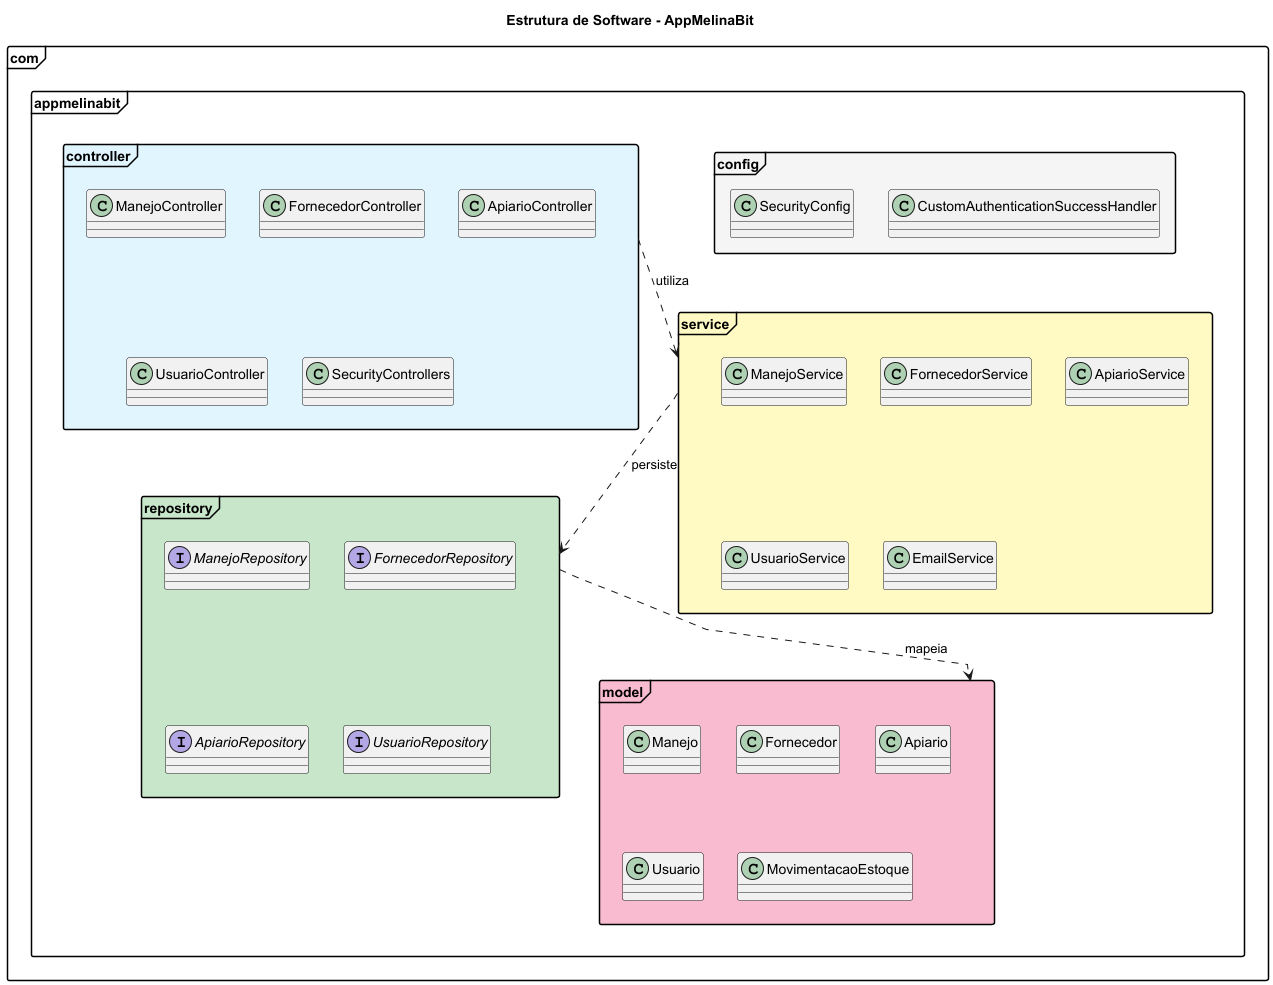

The diagram above was rendered by PlantUML. Its source (embedded in the PNG):
@startuml
' Configurações visuais para o Pitch
skinparam monochrome false
skinparam packageStyle frame
skinparam shadowing false
skinparam linetype polyline
skinparam backgroundColor white

title Estrutura de Software - AppMelinaBit

package "com.appmelinabit.controller" #E1F5FE {
    class ManejoController
    class FornecedorController
    class ApiarioController
    class UsuarioController
    class SecurityControllers << (C, #ADD1B2) >>
}

package "com.appmelinabit.service" #FFF9C4 {
    class ManejoService
    class FornecedorService
    class ApiarioService
    class UsuarioService
    class EmailService
}

package "com.appmelinabit.repository" #C8E6C9 {
    interface ManejoRepository
    interface FornecedorRepository
    interface ApiarioRepository
    interface UsuarioRepository
}

package "com.appmelinabit.model" #F8BBD0 {
    class Manejo
    class Fornecedor
    class Apiario
    class Usuario
    class MovimentacaoEstoque
}

package "com.appmelinabit.config" #F5F5F5 {
    class SecurityConfig
    class CustomAuthenticationSuccessHandler
}

' Relacionamentos de dependência
"com.appmelinabit.controller" ..> "com.appmelinabit.service" : utiliza
"com.appmelinabit.service" ..> "com.appmelinabit.repository" : persiste
"com.appmelinabit.repository" ..> "com.appmelinabit.model" : mapeia

@enduml